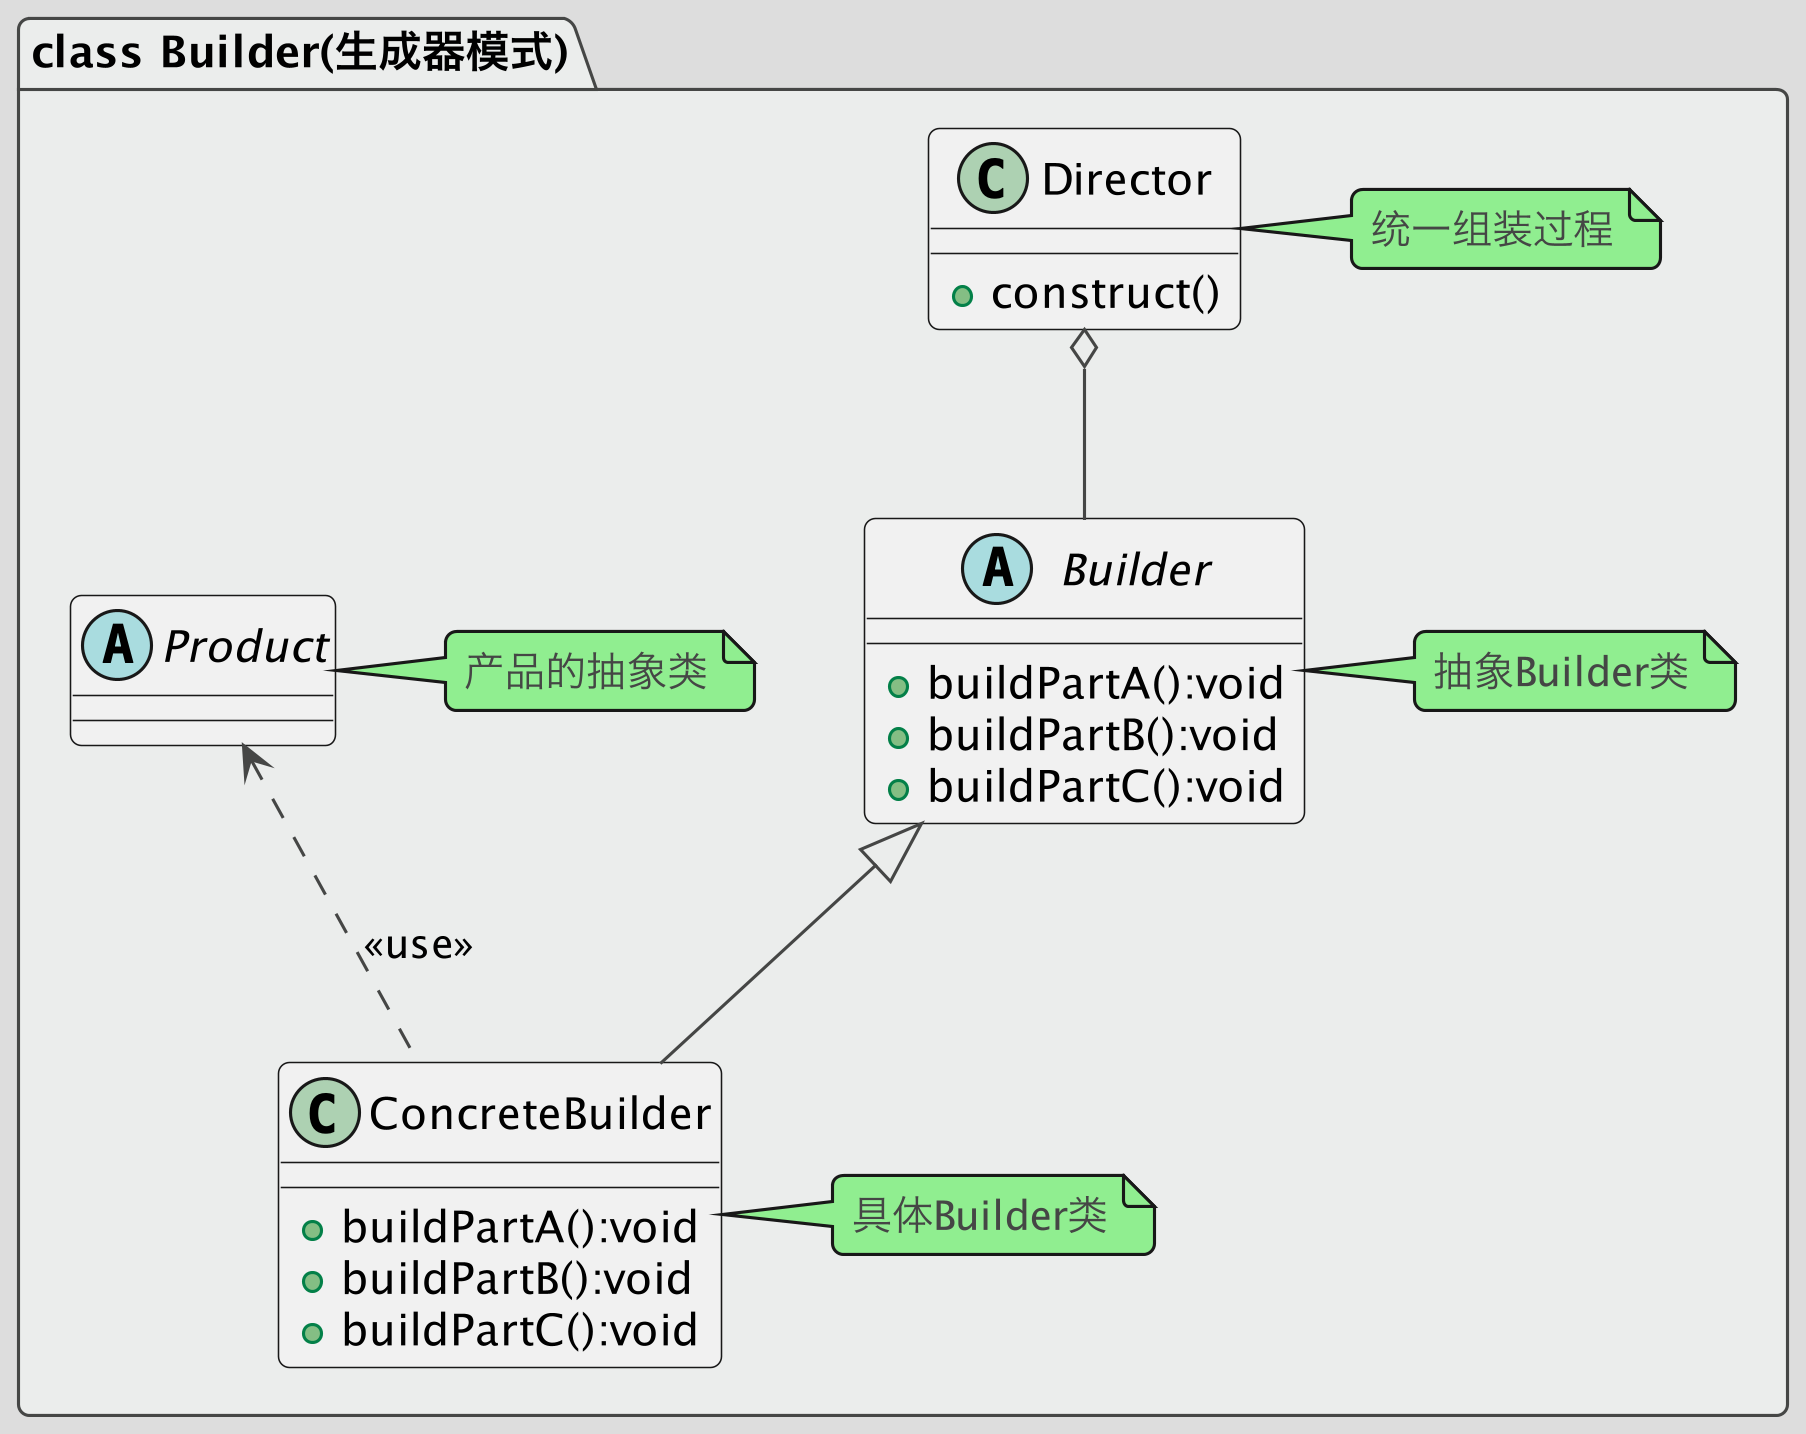

The diagram above was rendered by PlantUML. Its source (embedded in the PNG):
@startuml
!theme toy
skinparam dpi 300

package "class Builder(生成器模式)" #EBEDEC {
    abstract class Builder
    {
    +buildPartA():void
    +buildPartB():void
    +buildPartC():void
    }
    note right: 抽象Builder类

    class ConcreteBuilder
    {
    +buildPartA():void
    +buildPartB():void
    +buildPartC():void
    }
    note right: 具体Builder类

    class Director
    {
    +construct()
    }
    note right:统一组装过程

    abstract class Product
    note right:产品的抽象类

    Director o-- Builder
    Builder <|-- ConcreteBuilder
    Product <.. ConcreteBuilder:<<use>>
}
@enduml